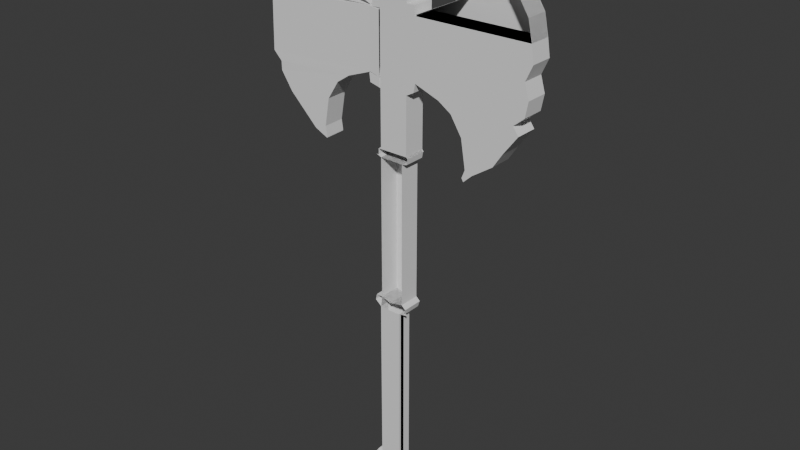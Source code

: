 # Source: axe__.blend  (saved by Blender 4.3.34; exported with 4.5.12 LTS)
import bpy
from mathutils import Matrix  # noqa: F401  (used for matrix-valued properties, if any)

bpy.ops.wm.read_factory_settings(use_empty=True)
scene = bpy.context.scene
scene.name = 'Scene'

# ---- collections
col_collection = bpy.data.collections.new('Collection'); scene.collection.children.link(col_collection)

# ---- world
world_world = bpy.data.worlds.new('World'); scene.world = world_world
world_world.use_nodes = True; world_world.node_tree.nodes.clear()
_N = world_world.node_tree.nodes; _L = world_world.node_tree.links
n0 = _N.new('ShaderNodeOutputWorld'); n0.name = 'World Output'; n0.location = (300, 300)
n1 = _N.new('ShaderNodeBackground'); n1.name = 'Background'; n1.location = (10, 300)
n1.inputs[0].default_value = (0.05088, 0.05088, 0.05088, 1.0)
_L.new(n1.outputs[0], n0.inputs[0])
n0.is_active_output = True
world_world.color = (0.05088, 0.05088, 0.05088)
world_world.sun_shadow_jitter_overblur = 0.0

# ---- meshes
me_cube_001 = bpy.data.meshes.new('Cube.001')
me_cube_001.from_pydata([(-1.0, -1.0, -1.0), (-1.0, -1.0, 1.0), (-1.0, 1.0, -1.0), (-1.0, 1.0, 1.0), (1.0, -1.0, -1.0), (1.0, -1.0, 1.0), (1.0, 1.0, -1.0), (1.0, 1.0, 1.0), (-1.0, -1.0, 1.292), (-1.0, 1.0, 1.292), (1.0, -1.0, 1.292), (1.0, 1.0, 1.292), (1.587, -1.0, 1.0), (1.587, 1.0, 1.0), (1.587, -1.0, 1.292), (1.587, 1.0, 1.292), (-1.587, -1.0, 1.0), (-1.587, 1.0, 1.0), (-1.587, -1.0, 1.292), (-1.587, 1.0, 1.292), (-1.0, -1.0, 1.863), (-1.0, 1.0, 1.863), (1.0, -1.0, 1.863), (1.0, 1.0, 1.863), (-1.0, -1.0, 2.161), (-1.0, 1.0, 2.161), (1.0, -1.0, 2.161), (1.0, 1.0, 2.161), (1.204, -1.0, 1.958), (1.204, 1.0, 1.958), (1.229, -1.0, 2.197), (1.229, 1.0, 2.197), (-1.331, -1.0, 1.994), (-1.331, 1.0, 1.994), (-1.28, -1.0, 2.209), (-1.28, 1.0, 2.209), (9.356, -1.0, -1.0), (9.547, -1.0, 1.0), (9.356, 1.0, -1.0), (9.547, 1.0, 1.0), (1.688, -1.0, 1.0), (1.688, 1.0, 1.0), (1.688, 1.0, -0.8928), (1.688, -1.0, -0.8928), (5.207, -1.0, -3.227), (5.207, 1.0, -3.227), (5.334, 1.0, -3.334), (5.334, -1.0, -3.334), (5.427, -1.0, -2.967), (5.427, 1.0, -2.967), (5.929, 1.0, -3.074), (5.929, -1.0, -3.074), (5.103, -1.0, -2.06), (8.008, -1.0, -2.167), (8.008, 1.0, -2.167), (5.103, 1.0, -2.06), (5.334, -1.0, -3.334), (5.334, 1.0, -3.334), (5.207, 1.0, -3.227), (5.207, -1.0, -3.227), (5.334, -1.0, -3.334), (5.334, 1.0, -3.334), (5.207, 1.0, -3.227), (5.207, -1.0, -3.227), (4.309, -1.0, -1.466), (4.309, 1.0, -1.466), (9.012, 1.0, -1.544), (9.012, -1.0, -1.544), (8.621, 1.0, -1.287), (8.621, -1.0, -1.287), (3.381, -1.0, -1.18), (3.381, 1.0, -1.18), (9.547, -1.0, 1.0), (9.547, 1.0, 1.0), (1.688, -1.0, 1.0), (5.711, -1.0, 3.513), (5.711, 1.0, 3.513), (5.522, -1.0, 1.0), (5.522, -1.0, 3.513), (8.405, -1.0, 2.256), (8.405, 1.0, 2.256), (5.258, -1.0, 2.256), (9.263, -1.0, 1.628), (9.263, 1.0, 1.628), (1.688, -1.0, 1.04), (4.439, -1.0, 1.628), (-9.731, 0.6106, -1.0), (-9.625, 0.6106, 0.8412), (-9.677, -1.388, -1.0), (-9.571, -1.388, 0.8412), (-1.812, 0.9429, 1.0), (-1.759, -1.056, 1.0), (-1.759, -1.056, -0.8928), (-1.812, 0.9429, -0.8928), (-5.452, 0.7904, -3.312), (-5.398, -1.208, -3.312), (-5.403, -1.214, -3.334), (-5.457, 0.7849, -3.334), (-5.55, 0.7808, -2.967), (-5.496, -1.218, -2.967), (-6.333, -1.24, -3.117), (-6.387, 0.7591, -3.117), (-5.226, 0.7949, -2.06), (-8.342, 0.669, -2.167), (-8.289, -1.33, -2.167), (-5.172, -1.204, -2.06), (-5.457, 0.7849, -3.334), (-5.403, -1.214, -3.334), (-5.398, -1.208, -3.312), (-5.452, 0.7904, -3.312), (-5.457, 0.7849, -3.334), (-5.403, -1.214, -3.334), (-5.398, -1.208, -3.312), (-5.452, 0.7904, -3.312), (-4.432, 0.8293, -1.466), (-4.379, -1.17, -1.466), (-9.096, -1.36, -1.574), (-9.15, 0.6393, -1.574), (-9.091, -1.374, -1.287), (-9.145, 0.6249, -1.287), (-3.504, 0.8695, -1.18), (-3.451, -1.129, -1.18), (-9.625, 0.6106, 0.8412), (-9.571, -1.388, 0.8412), (-1.812, 0.9429, 1.0), (-5.833, 0.7685, 3.513), (-5.78, -1.23, 3.513), (-5.644, 0.7767, 1.0), (-5.644, 0.7767, 3.513), (-8.526, 0.6518, 2.256), (-8.472, -1.347, 2.256), (-5.38, 0.7882, 2.256), (-9.001, 0.6312, 1.628), (-8.947, -1.368, 1.628), (-1.812, 0.9429, 1.04), (-4.562, 0.8237, 1.628), (-1.108, 0.9429, 0.9547), (-1.054, -1.056, 0.9547), (-1.054, -1.056, -0.9751), (-1.108, 0.9429, -0.9751), (-1.108, 0.9429, 0.9547), (-1.108, 0.9429, 0.9573), (-5.644, -1.09, 1.0), (-9.625, -1.256, 0.8412), (-5.833, -1.098, 3.513), (-5.644, -1.09, 3.513), (-9.001, -1.235, 1.628), (-1.812, -0.9235, 1.0), (-5.38, -1.078, 2.256), (-8.526, -1.215, 2.256), (-4.562, -1.043, 1.628), (-1.812, -0.9235, 1.04), (9.012, -1.0, -1.544), (9.012, 1.0, -1.544), (-1.0, -1.0, -0.0198), (-1.0, 1.0, -0.0198), (1.0, 1.0, -0.0198), (1.0, -1.0, -0.0198), (9.25, 1.0, -0.0198), (9.25, -1.0, -0.0198), (1.688, -1.0, 0.03485), (1.688, 1.0, 0.03485), (-1.0, -1.0, 0.4659), (1.688, -1.0, 0.4945), (-1.0, 1.0, 0.4659), (1.0, 1.0, 0.4659), (1.0, -1.0, 0.4659), (9.725, 1.0, 0.4659), (9.725, -1.0, 0.4659), (1.688, 1.0, 0.4945), (-1.0, 1.0, -0.5077), (1.0, 1.0, -0.5077), (1.0, -1.0, -0.5077), (9.557, 1.0, -0.5077), (9.557, -1.0, -0.5077), (1.688, 1.0, -0.4269), (-1.0, -1.0, -0.5077), (1.688, -1.0, -0.4269), (5.364, -1.0, 2.761), (7.131, -1.0, 2.702), (7.131, 1.0, 2.702), (5.424, -1.0, 3.047), (7.028, -1.0, 3.047), (7.028, 1.0, 3.047), (7.687, -1.0, 2.743), (7.687, 1.0, 2.743), (5.305, -1.0, 2.482), (5.266, -1.0, -2.515), (5.266, 1.0, -2.515), (7.368, -1.0, -2.622), (7.368, 1.0, -2.622), (-7.232, 0.6209, 1.235), (-7.179, -1.378, 1.235), (-1.812, 0.9429, 1.02), (-1.108, 0.9429, 0.956), (-7.232, -1.245, 1.235), (-1.812, -0.9235, 1.02), (-1.812, 0.9429, 1.0), (-1.0, -1.0, -1.309), (-1.0, 1.0, -1.309), (1.0, -1.0, -1.309), (1.0, 1.0, -1.309), (-1.054, -1.056, -1.284), (-1.108, 0.9429, -1.284), (-1.77, -1.015, -0.9486), (-1.77, 0.9849, -0.9486), (-1.825, -1.071, -0.9237), (-1.878, 0.9278, -0.9237), (-1.697, -1.015, -1.223), (-1.697, 0.9849, -1.223), (-1.751, -1.071, -1.198), (-1.805, 0.9278, -1.198), (1.66, -1.0, -0.8971), (1.66, 1.0, -0.8971), (1.55, -1.0, -1.171), (1.55, 1.0, -1.171), (-1.0, -1.0, -3.161), (-1.0, 1.0, -3.161), (1.0, -1.0, -3.161), (1.0, 1.0, -3.161), (-1.0, -1.0, -3.418), (0.6698, -1.0, -3.435), (-1.367, -1.0, -3.161), (-1.367, -1.0, -3.349), (1.11, -1.0, -3.212), (1.11, 1.0, -3.212), (1.037, -1.0, -3.401), (-1.0, -1.0, -3.418), (0.6698, -1.0, -3.435), (-1.0, -1.0, -8.1), (0.6698, -1.0, -8.117), (-0.3169, -1.0, -3.425), (-0.3169, -1.0, -3.425), (-0.3169, -1.0, -8.21), (-1.0, -1.0, -8.1), (0.6698, -1.0, -8.117), (-0.3169, -1.0, -8.21), (-1.11, -1.0, -8.46), (0.4497, -1.0, -8.478), (1.0, 0.9227, -3.161), (-1.11, -1.0, -8.46), (0.4497, -1.0, -8.478), (0.9633, -1.0, -8.237), (0.9633, -1.0, -8.237), (4.439, 0.9723, 1.628), (0.8166, -1.0, -8.443), (-1.0, -1.0, -8.1), (-1.0, -1.0, -8.1), (-1.11, -1.0, -8.46), (-1.11, -1.0, -8.46), (-1.0, -1.0, -8.1), (-1.0, -1.0, -8.1), (-1.11, -1.0, -8.46), (-1.11, -1.0, -8.46), (-1.477, -1.0, -8.1), (-1.477, -1.0, -8.1), (-1.55, -1.0, -8.289), (-1.55, -1.0, -8.289), (-1.11, -1.0, -14.27), (0.4497, -1.0, -14.29), (-1.0, 0.9227, -3.161), (-1.11, -1.0, -14.27), (0.4497, -1.0, -14.29), (-1.11, -1.0, -14.27), (-1.11, -1.0, -14.27), (-1.11, -1.0, -14.27), (-1.11, -1.0, -14.27), (-1.0, -1.0, -3.161), (1.0, -1.0, -3.161), (-0.3169, -1.0, -3.425), (0.6698, -1.0, -3.435), (-1.0, -1.0, -3.418), (-1.192, -1.0, -3.161), (-1.192, -1.0, -3.349), (1.037, -1.0, -3.401), (1.11, -1.0, -3.212), (-0.3169, -1.0, -3.425), (0.6698, -1.0, -3.435), (-0.3169, -1.0, -8.21), (0.6698, -1.0, -8.117), (-1.0, -1.0, -3.418), (-1.0, -1.0, -8.1), (-0.3169, -1.0, -8.21), (0.6698, -1.0, -8.117), (-1.0, -1.0, -8.1), (8.405, 0.9723, 2.256), (0.9633, -1.0, -8.237), (-1.0, -1.0, -8.1), (-1.11, -1.0, -8.46), (-1.477, -1.0, -8.1), (-1.55, -1.0, -8.289), (0.499, 0.9227, -14.39), (-1.117, 0.9227, -14.42), (0.6983, 0.9227, -14.23), (0.6983, -1.0, -14.23), (0.7424, 0.9227, -14.45), (0.7424, -1.0, -14.45), (0.7424, 0.9227, -14.45), (-0.3169, 0.9227, -3.425), (0.6698, 0.9227, -3.435), (-1.0, 0.9227, -3.418), (-1.192, 0.9227, -3.161), (-1.192, 0.9227, -3.349), (1.037, 0.9227, -3.401), (1.11, 0.9227, -3.212), (-0.3169, 0.9227, -3.425), (0.6698, 0.9227, -3.435), (-0.3169, 0.9227, -8.21), (0.6698, 0.9227, -8.117), (-1.0, 0.9227, -3.418), (-1.0, 0.9227, -8.1), (-0.3169, 0.9227, -8.21), (0.6698, 0.9227, -8.117), (-1.0, 0.9227, -8.1), (-0.3169, 0.9227, -8.502), (0.8166, 0.9227, -8.443), (0.9633, 0.9227, -8.237), (-1.0, 0.9227, -8.1), (-1.11, 0.9227, -8.46), (-1.477, 0.9227, -8.1), (-1.55, 0.9227, -8.289), (-0.3169, 0.9227, -14.32), (0.7424, -1.0, -14.45), (0.7424, -1.0, -14.45), (0.7424, -1.0, -14.45), (0.4745, -1.0, -14.1), (0.4745, -1.0, -14.1), (0.6983, -1.0, -14.23), (0.6983, -1.0, -14.23), (-0.3292, -1.0, -14.64), (0.5394, -1.0, -14.47), (-1.122, -1.0, -14.54), (0.5394, 0.9227, -14.47), (-0.3292, -1.0, -14.64), (0.5394, -1.0, -14.47), (-1.122, -1.0, -14.54), (-0.3292, 0.9227, -14.64), (-1.122, 0.9227, -14.54), (-0.3292, 0.9227, -14.64), (0.5394, 0.9227, -14.47), (-1.122, 0.9227, -14.54), (-0.3236, 0.9227, -14.49), (-1.117, -1.0, -14.42), (-0.3236, -1.0, -14.49), (0.499, -1.0, -14.39), (-1.469, -1.0, -14.08), (-1.469, -1.0, -14.08), (-1.469, -1.0, -14.08), (-1.469, -1.0, -14.08), (-1.469, -1.0, -14.08), (-1.469, -1.0, -14.08), (-1.469, -1.0, -14.08), (-1.756, 0.9227, -14.29), (-1.469, 0.9227, -14.08), (-1.583, -1.0, -14.51), (-1.583, -1.0, -14.51), (-1.583, -1.0, -14.51), (-1.583, -1.0, -14.51), (-1.583, -1.0, -14.51), (-1.583, -1.0, -14.51), (-1.583, -1.0, -14.51), (-1.583, -1.0, -14.51), (-1.583, -1.0, -14.51), (-1.583, 0.9227, -14.51), (-1.583, -1.0, -14.51), (-1.583, -1.0, -14.51), (-1.583, -1.0, -14.51), (-1.583, 0.9227, -14.51), (-1.583, 0.9227, -14.51), (-1.583, 0.9227, -14.51), (-1.583, 0.9227, -14.51), (-1.583, 0.9227, -14.51), (-1.756, -1.0, -14.29), (-1.756, -1.0, -14.29), (-1.756, -1.0, -14.29), (-1.756, -1.0, -14.29), (-1.756, -1.0, -14.29), (-1.756, -1.0, -14.29), (-1.756, -1.0, -14.29), (7.687, 0.9723, 2.743), (5.424, 0.9723, 3.047), (1.688, 0.9723, 1.0), (9.263, 0.9723, 1.628), (-0.3236, -1.0, -14.49), (5.711, 0.9723, 3.513), (-0.1411, 0.9227, -8.496), (0.4497, 0.3319, -8.478), (0.8165, 0.9227, -8.443), (0.6698, 0.9227, -8.117), (0.4497, 0.3319, -14.29), (0.3978, 0.3319, -14.69), (1.005, 0.9227, -14.41), (0.3978, -0.4092, -14.69), (0.7788, -1.0, -14.28), (-1.11, -1.0, -8.46), (-1.11, -0.06528, -8.46), (-1.0, -1.0, -8.1), (-1.11, -0.06528, -14.27), (-1.11, -1.0, -14.27), (-1.469, -1.0, -14.08), (-1.11, -0.01205, -8.46), (-0.3169, 0.9227, -8.502), (-1.0, 0.9227, -8.1), (-0.3169, 0.9227, -14.32), (-1.11, -0.01205, -14.27), (-1.469, 0.9227, -14.08), (-1.117, 0.9227, -14.42), (0.4497, 0.3313, -8.478), (5.522, 0.9723, 3.513), (9.547, 0.9723, 1.0), (0.4497, -0.4092, -8.478), (0.4497, -1.0, -8.478), (0.8165, -1.0, -8.443), (5.522, 0.9723, 1.0), (0.4497, 0.3313, -14.29), (0.3978, -0.4092, -14.69), (0.4497, -1.0, -14.29), (0.4497, -0.4092, -14.29), (0.7788, -1.0, -14.28), (0.8166, -1.0, -8.443), (0.8166, -1.0, -8.443), (0.8166, -1.0, -8.443), (0.8166, -1.0, -8.443), (0.8166, -1.0, -8.443), (0.2964, -1.0, -8.482), (-0.1374, -1.0, -8.487), (-0.4964, -1.0, -8.483), (-0.9301, -1.0, -8.47), (-0.9301, -1.0, -14.28), (-0.4964, -1.0, -14.3), (-0.5197, -1.0, -14.39), (-0.1374, -1.0, -14.3), (0.2964, -1.0, -14.3), (-0.1169, -1.0, -14.39), (0.7716, -0.7831, -8.449), (1.072, -1.002, -8.419), (0.4497, -0.7624, -8.478), (0.4497, -0.7831, -8.478), (0.9364, -0.7831, -8.434), (0.7504, -0.7599, -8.449), (0.4497, -0.7831, -14.29), (0.4497, -0.7632, -14.29), (0.434, -0.8204, -14.41), (5.258, 0.9723, 2.256), (1.688, 0.9723, 1.04), (5.305, 0.9723, 2.482), (5.364, 0.9723, 2.761), (7.028, 0.9723, 3.047), (7.131, 0.9723, 2.702), (-5.7, 0.7604, 1.003), (-9.68, 0.5943, 0.8444), (-5.889, 0.7522, 3.516), (-5.7, 0.7604, 3.516), (-7.288, 0.6046, 1.238), (-1.868, 0.9266, 1.003), (-5.436, 0.7719, 2.26), (-8.581, 0.6355, 2.26), (-4.617, 0.8073, 1.631), (-9.056, 0.6149, 1.631), (-1.868, 0.9266, 1.023), (-5.159, 0.7839, 1.317), (-1.868, 0.9266, 1.043), (-9.625, 0.6106, 0.8412), (-5.644, 0.7767, 1.0), (-9.625, 0.6106, 0.8412), (-1.812, 0.9429, 1.0), (-5.7, 0.7604, 1.003), (-9.68, 0.5943, 0.8444), (-7.288, 0.6046, 1.238), (-1.868, 0.9266, 1.003), (-1.868, 0.9266, 1.023), (-5.159, 0.7839, 1.317)], [(272, 222), (332, 291), (391, 393), (392, 390), (389, 414)], [(162, 1, 3, 164), (164, 3, 7, 165), (41, 40, 37, 39), (166, 5, 1, 162), (2, 6, 201, 199), (5, 7, 13, 12), (8, 10, 22, 20), (9, 3, 17, 19), (1, 5, 10, 8), (7, 3, 9, 11), (12, 13, 15, 14), (10, 5, 12, 14), (7, 11, 15, 13), (11, 10, 14, 15), (17, 16, 18, 19), (3, 1, 16, 17), (1, 8, 18, 16), (8, 9, 19, 18), (20, 22, 26, 24), (11, 9, 21, 23), (10, 11, 23, 22), (9, 8, 20, 21), (27, 25, 24, 26), (23, 21, 25, 27), (26, 22, 28, 30), (20, 24, 34, 32), (28, 29, 31, 30), (27, 26, 30, 31), (23, 27, 31, 29), (22, 23, 29, 28), (33, 32, 34, 35), (21, 20, 32, 33), (25, 21, 33, 35), (24, 25, 35, 34), (167, 39, 37, 168), (169, 41, 39, 167), (177, 43, 36, 174), (45, 46, 57, 58), (4, 6, 42, 43), (172, 4, 43, 177), (165, 7, 41, 169), (7, 5, 40, 41), (189, 187, 48, 51), (65, 153, 54, 55), (64, 65, 55, 52), (153, 152, 53, 54), (152, 64, 52, 53), (49, 50, 46, 45), (48, 49, 45, 44), (50, 51, 47, 46), (51, 48, 44, 47), (44, 45, 58, 59), (46, 47, 56, 57), (47, 44, 59, 56), (56, 59, 63, 60), (63, 62, 61, 60), (57, 56, 60, 61), (59, 58, 62, 63), (58, 57, 61, 62), (190, 189, 51, 50), (187, 188, 49, 48), (188, 190, 50, 49), (69, 70, 64, 67), (68, 69, 67, 66), (70, 71, 65, 64), (71, 68, 66, 65), (42, 38, 68, 71), (43, 42, 71, 70), (38, 36, 69, 68), (36, 43, 70, 69), (37, 40, 74, 77, 72), (39, 37, 72, 73), (183, 182, 75, 76), (72, 77, 413, 409), (179, 184, 379, 448), (83, 82, 79, 80), (82, 72, 409, 382), (73, 72, 82, 83), (78, 75, 384, 408), (91, 90, 87, 89), (88, 89, 87, 86), (92, 91, 89, 88), (90, 93, 86, 87), (95, 96, 107, 108), (103, 102, 98, 101), (115, 116, 104, 105), (114, 115, 105, 102), (116, 117, 103, 104), (117, 114, 102, 103), (99, 100, 96, 95), (98, 99, 95, 94), (100, 101, 97, 96), (101, 98, 94, 97), (94, 95, 108, 109), (96, 97, 106, 107), (97, 94, 109, 106), (106, 109, 113, 110), (113, 112, 111, 110), (107, 106, 110, 111), (109, 108, 112, 113), (108, 107, 111, 112), (104, 103, 101, 100), (102, 105, 99, 98), (105, 104, 100, 99), (119, 120, 114, 117), (118, 119, 117, 116), (120, 121, 115, 114), (121, 118, 116, 115), (92, 88, 118, 121), (93, 92, 121, 120), (88, 86, 119, 118), (86, 93, 120, 119), (454, 459, 470, 469), (89, 87, 122, 123), (130, 129, 125, 126), (135, 131, 148, 150), (128, 125, 144, 145), (133, 132, 129, 130), (129, 132, 146, 149), (192, 191, 132, 133), (127, 124, 147, 142), (124, 90, 136, 140), (90, 91, 137, 136), (193, 124, 140, 194), (93, 90, 136, 139), (91, 92, 138, 137), (92, 93, 139, 138), (149, 146, 458, 456), (145, 144, 451, 452), (151, 150, 457, 461), (148, 145, 452, 455), (134, 135, 150, 151), (131, 128, 145, 148), (191, 122, 143, 195), (125, 129, 149, 144), (193, 134, 151, 196), (122, 127, 142, 143), (171, 156, 161, 175), (166, 157, 160, 163), (163, 160, 159, 168), (175, 161, 158, 173), (173, 158, 159, 174), (172, 157, 154, 176), (170, 155, 156, 171), (176, 154, 155, 170), (40, 163, 168, 37), (5, 166, 163, 40), (156, 165, 169, 161), (161, 169, 167, 158), (158, 167, 168, 159), (157, 166, 162, 154), (155, 164, 165, 156), (154, 162, 164, 155), (0, 176, 170, 2), (2, 170, 171, 6), (4, 172, 176, 0), (38, 173, 174, 36), (42, 175, 173, 38), (6, 171, 175, 42), (157, 172, 177, 160), (160, 177, 174, 159), (182, 179, 448, 447), (185, 184, 179, 180), (85, 81, 443, 244), (180, 179, 182, 183), (80, 79, 184, 185), (84, 85, 244, 444), (55, 54, 190, 188), (52, 55, 188, 187), (54, 53, 189, 190), (53, 52, 187, 189), (124, 193, 196, 147), (132, 191, 195, 146), (196, 151, 461, 459), (143, 142, 449, 450), (134, 193, 194, 141), (123, 122, 191, 192), (200, 198, 216, 218), (0, 2, 205, 204), (201, 6, 213, 215), (198, 0, 204, 208), (4, 0, 198, 200), (204, 205, 209, 208), (206, 207, 211, 210), (202, 138, 206, 210), (2, 199, 209, 205), (203, 202, 210, 211), (138, 139, 207, 206), (199, 198, 208, 209), (139, 203, 211, 207), (213, 212, 214, 215), (6, 4, 212, 213), (4, 200, 214, 212), (200, 201, 215, 214), (217, 219, 218, 216), (199, 201, 219, 217), (201, 200, 218, 219), (198, 199, 217, 216), (395, 397, 404, 400), (243, 235, 283, 286), (227, 229, 281, 280), (219, 218, 224, 225), (231, 220, 227, 232), (429, 426, 425, 431), (221, 231, 232, 228), (233, 229, 234, 236), (230, 233, 236, 235), (233, 230, 279, 278), (231, 221, 270, 269), (249, 240, 261, 264), (296, 324, 297, 295), (423, 286, 316, 315), (259, 238, 411, 416), (230, 235, 243, 242), (248, 252, 265, 263), (237, 234, 247, 248), (234, 229, 246, 247), (237, 248, 263, 258), (248, 247, 251, 252), (247, 246, 250, 251), (253, 252, 256, 257), (252, 251, 287, 288), (251, 250, 254, 255), (238, 241, 245, 421, 420), (228, 232, 276, 277), (322, 323, 324, 296), (236, 234, 284, 282), (253, 249, 264, 266), (251, 255, 289, 287), (430, 429, 431, 433, 383), (241, 238, 259, 262), (252, 253, 266, 265), (438, 437, 410, 412, 435), (237, 258, 398, 394), (278, 279, 308, 307), (277, 276, 305, 306), (294, 327, 324, 323), (275, 268, 239, 304), (234, 237, 394, 396, 284), (328, 294, 323, 322), (270, 274, 303, 299), (274, 275, 304, 303), (419, 243, 286, 423), (273, 271, 300, 302), (282, 284, 313, 311), (287, 289, 319, 317), (267, 272, 301, 260), (327, 293, 297, 324), (230, 228, 277, 279), (220, 231, 269, 271), (232, 227, 280, 276), (223, 220, 271, 273), (255, 256, 290, 289), (229, 233, 278, 281), (332, 339, 295, 297), (226, 224, 275, 274), (256, 252, 288, 290), (221, 226, 274, 270), (399, 398, 258, 345, 351), (218, 216, 267, 268), (235, 236, 282, 283), (259, 416, 418, 393, 326), (224, 218, 268, 275), (239, 260, 300, 298, 299), (300, 260, 301, 302), (239, 299, 303, 304), (305, 309, 310, 307), (306, 305, 307, 308), (312, 388, 387, 315, 316), (312, 311, 314, 385, 388), (318, 317, 319, 320), (341, 292, 337, 336), (311, 313, 402, 401, 314), (280, 281, 310, 309), (407, 439, 434, 423, 315, 387, 386), (279, 277, 306, 308), (268, 267, 260, 239), (271, 269, 298, 300), (342, 343, 329, 331), (269, 270, 299, 298), (286, 283, 312, 316), (276, 280, 309, 305), (288, 287, 317, 318), (281, 278, 307, 310), (344, 262, 325, 328), (289, 290, 320, 319), (343, 344, 330, 329), (272, 273, 302, 301), (290, 288, 318, 320), (283, 282, 311, 312), (331, 329, 333, 335), (329, 330, 334, 333), (335, 333, 338, 340), (333, 334, 339, 338), (262, 259, 326, 325), (264, 261, 346, 348), (336, 337, 340, 338), (332, 336, 338, 339), (337, 292, 352, 368), (314, 401, 403, 321), (334, 330, 322, 296), (261, 342, 376, 346), (258, 263, 347, 345), (342, 331, 358, 376), (339, 334, 296, 295), (383, 433, 432, 262, 344, 343), (330, 344, 328, 322), (340, 337, 368, 369), (331, 335, 362, 358), (266, 264, 348, 350), (405, 404, 397, 399, 351, 353), (292, 406, 405, 353, 352), (263, 265, 349, 347), (335, 340, 369, 362), (265, 266, 350, 349), (326, 393, 327, 294), (325, 326, 294, 328), (372, 376, 358, 356), (352, 373, 364, 368), (374, 375, 360, 359), (378, 372, 356, 355), (373, 374, 359, 364), (375, 377, 361, 360), (377, 378, 355, 361), (355, 356, 357, 354), (354, 357, 367, 363), (359, 360, 365, 364), (356, 358, 362, 357), (361, 355, 354, 366), (360, 361, 366, 365), (369, 368, 370, 367), (367, 370, 371, 363), (364, 365, 370, 368), (357, 362, 369, 367), (366, 354, 363, 371), (365, 366, 371, 370), (349, 350, 378, 377), (347, 349, 377, 375), (351, 345, 374, 373), (350, 348, 372, 378), (345, 347, 375, 374), (353, 351, 373, 352), (348, 346, 376, 372), (261, 428, 430, 383, 343, 342), (424, 241, 262, 432), (240, 427, 428, 261), (442, 441, 414, 415), (447, 380, 408, 384), (394, 395, 396), (397, 398, 399), (400, 401, 402), (403, 404, 405, 406), (397, 395, 394, 398), (403, 401, 400, 404), (284, 396, 395, 400, 402, 313), (417, 410, 437, 440), (410, 411, 412), (440, 442, 415, 392, 393, 418, 417), (416, 417, 418), (416, 411, 410, 417), (407, 436, 439), (407, 414, 441, 436), (419, 420, 421), (428, 429, 430), (431, 432, 433), (440, 441, 442), (422, 420, 419, 423), (428, 427, 426, 429), (424, 432, 431, 425), (423, 434, 435, 422), (437, 438, 439, 436), (440, 437, 436, 441), (434, 439, 438, 435), (238, 420, 422, 435, 412, 411), (382, 244, 443, 285), (413, 381, 444, 244), (409, 413, 244, 382), (379, 445, 446, 448), (448, 446, 380, 447), (285, 443, 445, 379), (79, 82, 382, 285), (77, 74, 381, 413), (81, 186, 445, 443), (178, 181, 380, 446), (181, 78, 408, 380), (75, 182, 447, 384), (74, 84, 444, 381), (184, 79, 285, 379), (186, 178, 446, 445), (456, 455, 452, 451), (458, 457, 455, 456), (460, 459, 461, 457), (453, 460, 457, 458), (127, 122, 464, 463), (453, 450, 467, 468), (144, 149, 456, 451), (195, 143, 450, 453), (147, 196, 459, 454), (150, 148, 455, 457), (146, 195, 453, 458), (142, 147, 454, 449), (462, 197, 465, 463, 464), (467, 466, 471, 468), (466, 469, 470, 471), (460, 453, 468, 471), (449, 454, 469, 466), (90, 124, 465, 197), (459, 460, 471, 470), (450, 449, 466, 467), (124, 127, 463, 465), (122, 87, 462, 464), (87, 90, 197, 462)])
_uv = me_cube_001.uv_layers.new(name='UVMap')
_uv.uv.foreach_set('vector', [0.5582, 0.0, 0.625, 0.0, 0.625, 0.25, 0.5582, 0.25, 0.5582, 0.25, 0.625, 0.25, 0.625, 0.5, 0.5582, 0.5, 0.625, 0.5, 0.625, 0.75, 0.625, 0.75, 0.625, 0.5, 0.5582, 0.75, 0.625, 0.75, 0.625, 1.0, 0.5582, 1.0, 0.375, 0.25, 0.375, 0.5, 0.375, 0.5, 0.375, 0.25, 0.625, 0.75, 0.625, 0.5, 0.625, 0.5, 0.625, 0.75, 0.625, 1.0, 0.625, 0.75, 0.625, 0.75, 0.625, 1.0, 0.625, 0.25, 0.625, 0.25, 0.625, 0.25, 0.625, 0.25, 0.625, 1.0, 0.625, 0.75, 0.625, 0.75, 0.625, 1.0, 0.625, 0.5, 0.625, 0.25, 0.625, 0.25, 0.625, 0.5, 0.625, 0.75, 0.625, 0.5, 0.625, 0.5, 0.625, 0.75, 0.625, 0.75, 0.625, 0.75, 0.625, 0.75, 0.625, 0.75, 0.625, 0.5, 0.625, 0.5, 0.625, 0.5, 0.625, 0.5, 0.625, 0.5, 0.625, 0.75, 0.625, 0.75, 0.625, 0.5, 0.625, 0.25, 0.625, 0.0, 0.625, 0.0, 0.625, 0.25, 0.625, 0.25, 0.625, 0.0, 0.625, 0.0, 0.625, 0.25, 0.625, 1.0, 0.625, 1.0, 0.625, 1.0, 0.625, 1.0, 0.875, 0.75, 0.875, 0.5, 0.875, 0.5, 0.875, 0.75, 0.625, 1.0, 0.625, 0.75, 0.625, 0.75, 0.625, 1.0, 0.625, 0.5, 0.625, 0.25, 0.625, 0.25, 0.625, 0.5, 0.625, 0.75, 0.625, 0.5, 0.625, 0.5, 0.625, 0.75, 0.875, 0.5, 0.875, 0.75, 0.875, 0.75, 0.875, 0.5, 0.625, 0.5, 0.875, 0.5, 0.875, 0.75, 0.625, 0.75, 0.625, 0.5, 0.625, 0.25, 0.625, 0.25, 0.625, 0.5, 0.625, 0.75, 0.625, 0.75, 0.625, 0.75, 0.625, 0.75, 0.625, 1.0, 0.625, 1.0, 0.625, 1.0, 0.625, 1.0, 0.625, 0.75, 0.625, 0.5, 0.625, 0.5, 0.625, 0.75, 0.625, 0.5, 0.625, 0.75, 0.625, 0.75, 0.625, 0.5, 0.625, 0.5, 0.625, 0.5, 0.625, 0.5, 0.625, 0.5, 0.625, 0.75, 0.625, 0.5, 0.625, 0.5, 0.625, 0.75, 0.875, 0.5, 0.875, 0.75, 0.875, 0.75, 0.875, 0.5, 0.875, 0.5, 0.875, 0.75, 0.875, 0.75, 0.875, 0.5, 0.625, 0.25, 0.625, 0.25, 0.625, 0.25, 0.625, 0.25, 0.875, 0.75, 0.875, 0.5, 0.875, 0.5, 0.875, 0.75, 0.5582, 0.5, 0.625, 0.5, 0.625, 0.75, 0.5582, 0.75, 0.5582, 0.5, 0.625, 0.5, 0.625, 0.5, 0.5582, 0.5, 0.4365, 0.75, 0.375, 0.75, 0.375, 0.75, 0.4365, 0.75, 0.375, 0.5, 0.375, 0.5, 0.375, 0.5, 0.375, 0.5, 0.375, 0.75, 0.375, 0.5, 0.375, 0.5, 0.375, 0.75, 0.4365, 0.75, 0.375, 0.75, 0.375, 0.75, 0.4365, 0.75, 0.5582, 0.5, 0.625, 0.5, 0.625, 0.5, 0.5582, 0.5, 0.625, 0.5, 0.625, 0.75, 0.625, 0.75, 0.625, 0.5, 0.375, 0.75, 0.375, 0.75, 0.375, 0.75, 0.375, 0.75, 0.375, 0.5, 0.375, 0.5, 0.375, 0.5, 0.375, 0.5, 0.375, 0.75, 0.375, 0.5, 0.375, 0.5, 0.375, 0.75, 0.375, 0.5, 0.375, 0.75, 0.375, 0.75, 0.375, 0.5, 0.375, 0.75, 0.375, 0.75, 0.375, 0.75, 0.375, 0.75, 0.375, 0.5, 0.375, 0.5, 0.375, 0.5, 0.375, 0.5, 0.375, 0.75, 0.375, 0.5, 0.375, 0.5, 0.375, 0.75, 0.375, 0.5, 0.375, 0.75, 0.375, 0.75, 0.375, 0.5, 0.375, 0.75, 0.375, 0.75, 0.375, 0.75, 0.375, 0.75, 0.375, 0.75, 0.375, 0.5, 0.375, 0.5, 0.375, 0.75, 0.375, 0.5, 0.375, 0.75, 0.375, 0.75, 0.375, 0.5, 0.375, 0.75, 0.375, 0.75, 0.375, 0.75, 0.375, 0.75, 0.375, 0.75, 0.375, 0.75, 0.375, 0.75, 0.375, 0.75, 0.375, 0.75, 0.375, 0.5, 0.375, 0.5, 0.375, 0.75, 0.375, 0.5, 0.375, 0.75, 0.375, 0.75, 0.375, 0.5, 0.375, 0.75, 0.375, 0.5, 0.375, 0.5, 0.375, 0.75, 0.375, 0.5, 0.375, 0.5, 0.375, 0.5, 0.375, 0.5, 0.375, 0.5, 0.375, 0.75, 0.375, 0.75, 0.375, 0.5, 0.375, 0.75, 0.375, 0.5, 0.375, 0.5, 0.375, 0.75, 0.375, 0.5, 0.375, 0.5, 0.375, 0.5, 0.375, 0.5, 0.375, 0.75, 0.375, 0.75, 0.375, 0.75, 0.375, 0.75, 0.375, 0.5, 0.375, 0.75, 0.375, 0.75, 0.375, 0.5, 0.375, 0.75, 0.375, 0.5, 0.375, 0.5, 0.375, 0.75, 0.375, 0.5, 0.375, 0.5, 0.375, 0.5, 0.375, 0.5, 0.375, 0.5, 0.375, 0.5, 0.375, 0.5, 0.375, 0.5, 0.375, 0.75, 0.375, 0.5, 0.375, 0.5, 0.375, 0.75, 0.375, 0.5, 0.375, 0.75, 0.375, 0.75, 0.375, 0.5, 0.375, 0.75, 0.375, 0.75, 0.375, 0.75, 0.375, 0.75, 0.625, 0.75, 0.625, 0.75, 0.625, 0.75, 0.625, 0.75, 0.625, 0.75, 0.625, 0.5, 0.625, 0.75, 0.625, 0.75, 0.625, 0.5, 0.625, 0.5, 0.625, 0.75, 0.625, 0.75, 0.625, 0.5, 0.625, 0.75, 0.625, 0.75, 0.625, 0.75, 0.625, 0.75, 0.625, 0.75, 0.625, 0.75, 0.625, 0.75, 0.625, 0.75, 0.625, 0.5, 0.625, 0.75, 0.625, 0.75, 0.625, 0.5, 0.625, 0.75, 0.625, 0.75, 0.625, 0.75, 0.625, 0.75, 0.625, 0.5, 0.625, 0.75, 0.625, 0.75, 0.625, 0.5, 0.0, 0.0, 0.0, 0.0, 0.0, 0.0, 0.0, 0.0, 0.625, 0.5, 0.625, 0.75, 0.625, 0.75, 0.625, 0.5, 0.375, 0.5, 0.625, 0.5, 0.625, 0.75, 0.375, 0.75, 0.375, 0.5, 0.625, 0.5, 0.625, 0.5, 0.375, 0.5, 0.625, 0.75, 0.375, 0.75, 0.375, 0.75, 0.625, 0.75, 0.375, 0.5, 0.375, 0.5, 0.375, 0.5, 0.375, 0.5, 0.375, 0.75, 0.375, 0.75, 0.375, 0.75, 0.375, 0.75, 0.375, 0.5, 0.375, 0.5, 0.375, 0.5, 0.375, 0.5, 0.375, 0.75, 0.375, 0.5, 0.375, 0.5, 0.375, 0.75, 0.375, 0.5, 0.375, 0.75, 0.375, 0.75, 0.375, 0.5, 0.375, 0.75, 0.375, 0.75, 0.375, 0.75, 0.375, 0.75, 0.375, 0.5, 0.375, 0.5, 0.375, 0.5, 0.375, 0.5, 0.375, 0.75, 0.375, 0.5, 0.375, 0.5, 0.375, 0.75, 0.375, 0.5, 0.375, 0.75, 0.375, 0.75, 0.375, 0.5, 0.375, 0.75, 0.375, 0.75, 0.375, 0.75, 0.375, 0.75, 0.375, 0.75, 0.375, 0.5, 0.375, 0.5, 0.375, 0.75, 0.375, 0.5, 0.375, 0.75, 0.375, 0.75, 0.375, 0.5, 0.375, 0.75, 0.375, 0.75, 0.375, 0.75, 0.375, 0.75, 0.375, 0.75, 0.375, 0.75, 0.375, 0.75, 0.375, 0.75, 0.375, 0.75, 0.375, 0.5, 0.375, 0.5, 0.375, 0.75, 0.375, 0.5, 0.375, 0.75, 0.375, 0.75, 0.375, 0.5, 0.375, 0.75, 0.375, 0.5, 0.375, 0.5, 0.375, 0.75, 0.375, 0.5, 0.375, 0.5, 0.375, 0.5, 0.375, 0.5, 0.375, 0.5, 0.375, 0.75, 0.375, 0.75, 0.375, 0.5, 0.375, 0.75, 0.375, 0.5, 0.375, 0.5, 0.375, 0.75, 0.375, 0.5, 0.375, 0.5, 0.375, 0.5, 0.375, 0.5, 0.375, 0.75, 0.375, 0.75, 0.375, 0.75, 0.375, 0.75, 0.375, 0.5, 0.375, 0.75, 0.375, 0.75, 0.375, 0.5, 0.375, 0.75, 0.375, 0.5, 0.375, 0.5, 0.375, 0.75, 0.375, 0.5, 0.375, 0.5, 0.375, 0.5, 0.375, 0.5, 0.375, 0.5, 0.375, 0.5, 0.375, 0.5, 0.375, 0.5, 0.375, 0.75, 0.375, 0.5, 0.375, 0.5, 0.375, 0.75, 0.375, 0.5, 0.375, 0.75, 0.375, 0.75, 0.375, 0.5, 0.375, 0.75, 0.375, 0.75, 0.375, 0.75, 0.375, 0.75, 0.625, 0.75, 0.625, 0.75, 0.625, 0.75, 0.625, 0.75, 0.625, 0.5, 0.625, 0.75, 0.625, 0.75, 0.625, 0.5, 0.625, 0.5, 0.625, 0.75, 0.625, 0.75, 0.625, 0.5, 0.0, 0.0, 0.0, 0.0, 0.0, 0.0, 0.0, 0.0, 0.0, 0.0, 0.0, 0.0, 0.0, 0.0, 0.0, 0.0, 0.625, 0.5, 0.625, 0.75, 0.625, 0.75, 0.625, 0.5, 0.625, 0.75, 0.625, 0.75, 0.625, 0.75, 0.625, 0.75, 0.625, 0.5, 0.625, 0.75, 0.625, 0.75, 0.625, 0.5, 0.625, 0.75, 0.625, 0.75, 0.625, 0.75, 0.625, 0.75, 0.625, 0.75, 0.625, 0.75, 0.625, 0.75, 0.625, 0.75, 0.625, 0.75, 0.625, 0.5, 0.625, 0.5, 0.625, 0.75, 0.625, 0.75, 0.625, 0.75, 0.625, 0.75, 0.625, 0.75, 0.375, 0.75, 0.625, 0.75, 0.625, 0.75, 0.375, 0.75, 0.625, 0.5, 0.375, 0.5, 0.375, 0.5, 0.625, 0.5, 0.375, 0.5, 0.375, 0.75, 0.375, 0.75, 0.375, 0.5, 0.625, 0.75, 0.625, 0.75, 0.625, 0.75, 0.625, 0.75, 0.0, 0.0, 0.0, 0.0, 0.0, 0.0, 0.0, 0.0, 0.0, 0.0, 0.0, 0.0, 0.0, 0.0, 0.0, 0.0, 0.0, 0.0, 0.0, 0.0, 0.0, 0.0, 0.0, 0.0, 0.0, 0.0, 0.0, 0.0, 0.0, 0.0, 0.0, 0.0, 0.0, 0.0, 0.0, 0.0, 0.0, 0.0, 0.0, 0.0, 0.625, 0.75, 0.625, 0.75, 0.625, 0.75, 0.625, 0.75, 0.625, 0.75, 0.625, 0.75, 0.625, 0.75, 0.625, 0.75, 0.625, 0.75, 0.625, 0.75, 0.625, 0.75, 0.625, 0.75, 0.625, 0.75, 0.625, 0.75, 0.625, 0.75, 0.625, 0.75, 0.4365, 0.5, 0.4975, 0.5, 0.4975, 0.5, 0.4365, 0.5, 0.5582, 0.75, 0.4975, 0.75, 0.4975, 0.75, 0.5582, 0.75, 0.5582, 0.75, 0.4975, 0.75, 0.4975, 0.75, 0.5582, 0.75, 0.4365, 0.5, 0.4975, 0.5, 0.4975, 0.5, 0.4365, 0.5, 0.4365, 0.5, 0.4975, 0.5, 0.4975, 0.75, 0.4365, 0.75, 0.4365, 0.75, 0.4975, 0.75, 0.4975, 1.0, 0.4365, 1.0, 0.4365, 0.25, 0.4975, 0.25, 0.4975, 0.5, 0.4365, 0.5, 0.4365, 0.0, 0.4975, 0.0, 0.4975, 0.25, 0.4365, 0.25, 0.625, 0.75, 0.5582, 0.75, 0.5582, 0.75, 0.625, 0.75, 0.625, 0.75, 0.5582, 0.75, 0.5582, 0.75, 0.625, 0.75, 0.4975, 0.5, 0.5582, 0.5, 0.5582, 0.5, 0.4975, 0.5, 0.4975, 0.5, 0.5582, 0.5, 0.5582, 0.5, 0.4975, 0.5, 0.4975, 0.5, 0.5582, 0.5, 0.5582, 0.75, 0.4975, 0.75, 0.4975, 0.75, 0.5582, 0.75, 0.5582, 1.0, 0.4975, 1.0, 0.4975, 0.25, 0.5582, 0.25, 0.5582, 0.5, 0.4975, 0.5, 0.4975, 0.0, 0.5582, 0.0, 0.5582, 0.25, 0.4975, 0.25, 0.375, 0.0, 0.4365, 0.0, 0.4365, 0.25, 0.375, 0.25, 0.375, 0.25, 0.4365, 0.25, 0.4365, 0.5, 0.375, 0.5, 0.375, 0.75, 0.4365, 0.75, 0.4365, 1.0, 0.375, 1.0, 0.375, 0.5, 0.4365, 0.5, 0.4365, 0.75, 0.375, 0.75, 0.375, 0.5, 0.4365, 0.5, 0.4365, 0.5, 0.375, 0.5, 0.375, 0.5, 0.4365, 0.5, 0.4365, 0.5, 0.375, 0.5, 0.4975, 0.75, 0.4365, 0.75, 0.4365, 0.75, 0.4975, 0.75, 0.4975, 0.75, 0.4365, 0.75, 0.4365, 0.75, 0.4975, 0.75, 0.625, 0.75, 0.625, 0.75, 0.625, 0.75, 0.625, 0.75, 0.625, 0.5, 0.625, 0.75, 0.625, 0.75, 0.625, 0.5, 0.0, 0.0, 0.0, 0.0, 0.0, 0.0, 0.0, 0.0, 0.625, 0.5, 0.625, 0.75, 0.625, 0.75, 0.625, 0.5, 0.625, 0.5, 0.625, 0.75, 0.625, 0.75, 0.625, 0.5, 0.0, 0.0, 0.0, 0.0, 0.0, 0.0, 0.0, 0.0, 0.375, 0.5, 0.375, 0.5, 0.375, 0.5, 0.375, 0.5, 0.375, 0.75, 0.375, 0.5, 0.375, 0.5, 0.375, 0.75, 0.375, 0.5, 0.375, 0.75, 0.375, 0.75, 0.375, 0.5, 0.375, 0.75, 0.375, 0.75, 0.375, 0.75, 0.375, 0.75, 0.625, 0.75, 0.625, 0.75, 0.625, 0.75, 0.625, 0.75, 0.625, 0.75, 0.625, 0.75, 0.625, 0.75, 0.625, 0.75, 0.625, 0.75, 0.625, 0.75, 0.625, 0.75, 0.625, 0.75, 0.625, 0.75, 0.625, 0.75, 0.625, 0.75, 0.625, 0.75, 0.625, 0.75, 0.625, 0.75, 0.625, 0.75, 0.625, 0.75, 0.625, 0.5, 0.625, 0.75, 0.625, 0.75, 0.625, 0.5, 0.375, 0.75, 0.375, 1.0, 0.375, 1.0, 0.375, 0.75, 0.375, 0.0, 0.375, 0.25, 0.375, 0.25, 0.375, 0.0, 0.375, 0.5, 0.375, 0.5, 0.375, 0.5, 0.375, 0.5, 0.375, 1.0, 0.375, 1.0, 0.375, 1.0, 0.375, 1.0, 0.375, 0.75, 0.375, 1.0, 0.375, 1.0, 0.375, 0.75, 0.375, 0.0, 0.375, 0.25, 0.375, 0.25, 0.375, 0.0, 0.375, 0.5, 0.375, 0.75, 0.375, 0.75, 0.375, 0.5, 0.0, 0.0, 0.0, 0.0, 0.0, 0.0, 0.0, 0.0, 0.375, 0.25, 0.375, 0.25, 0.375, 0.25, 0.375, 0.25, 0.0, 0.0, 0.0, 0.0, 0.0, 0.0, 0.0, 0.0, 0.375, 0.5, 0.375, 0.75, 0.375, 0.75, 0.375, 0.5, 0.125, 0.5, 0.125, 0.75, 0.125, 0.75, 0.125, 0.5, 0.0, 0.0, 0.0, 0.0, 0.0, 0.0, 0.0, 0.0, 0.375, 0.5, 0.375, 0.75, 0.375, 0.75, 0.375, 0.5, 0.375, 0.5, 0.375, 0.75, 0.375, 0.75, 0.375, 0.5, 0.375, 0.75, 0.375, 0.75, 0.375, 0.75, 0.375, 0.75, 0.375, 0.75, 0.375, 0.5, 0.375, 0.5, 0.375, 0.75, 0.125, 0.5, 0.375, 0.5, 0.375, 0.75, 0.125, 0.75, 0.375, 0.25, 0.375, 0.5, 0.375, 0.5, 0.375, 0.25, 0.375, 0.5, 0.375, 0.75, 0.375, 0.75, 0.375, 0.5, 0.125, 0.75, 0.125, 0.5, 0.125, 0.5, 0.125, 0.75, 0.125, 0.75, 0.125, 0.75, 0.125, 0.75, 0.125, 0.75, 0.375, 0.75, 0.375, 0.75, 0.375, 0.75, 0.375, 0.75, 0.0, 0.0, 0.0, 0.0, 0.0, 0.0, 0.0, 0.0, 0.375, 0.5, 0.375, 0.75, 0.375, 0.75, 0.375, 0.5, 0.2273, 0.75, 0.125, 0.75, 0.125, 0.75, 0.2273, 0.75, 0.0, 0.0, 0.0, 0.0, 0.0, 0.0, 0.0, 0.0, 0.375, 0.75, 0.2273, 0.75, 0.2273, 0.75, 0.375, 0.75, 0.2273, 0.75, 0.125, 0.75, 0.125, 0.75, 0.2273, 0.75, 0.375, 0.75, 0.2273, 0.75, 0.2273, 0.75, 0.375, 0.75, 0.2273, 0.75, 0.375, 0.75, 0.375, 0.75, 0.2273, 0.75, 0.2273, 0.75, 0.375, 0.75, 0.375, 0.75, 0.2273, 0.75, 0.0, 0.0, 0.0, 0.0, 0.0, 0.0, 0.0, 0.0, 0.375, 0.75, 0.375, 0.75, 0.375, 0.75, 0.375, 0.75, 0.0, 0.0, 0.0, 0.0, 0.0, 0.0, 0.0, 0.0, 0.375, 0.75, 0.375, 0.75, 0.375, 0.75, 0.375, 0.75, 0.375, 0.75, 0.375, 0.75, 0.375, 0.75, 0.375, 0.75, 0.125, 0.75, 0.125, 0.75, 0.125, 0.75, 0.125, 0.75, 0.125, 0.75, 0.125, 0.75, 0.125, 0.75, 0.125, 0.75, 0.125, 0.75, 0.125, 0.75, 0.125, 0.75, 0.125, 0.75, 0.125, 0.75, 0.125, 0.75, 0.125, 0.75, 0.125, 0.75, 0.125, 0.75, 0.125, 0.75, 0.125, 0.75, 0.125, 0.75, 0.125, 0.75, 0.125, 0.75, 0.125, 0.75, 0.125, 0.75, 0.125, 0.75, 0.125, 0.75, 0.125, 0.75, 0.125, 0.75, 0.125, 0.75, 0.125, 0.75, 0.125, 0.75, 0.125, 0.75, 0.125, 0.75, 0.125, 0.75, 0.125, 0.75, 0.125, 0.75, 0.375, 0.75, 0.375, 0.75, 0.375, 0.75, 0.375, 0.75, 0.375, 0.75, 0.375, 0.75, 0.2273, 0.75, 0.2273, 0.75, 0.375, 0.75, 0.375, 0.75, 0.375, 0.75, 0.375, 0.75, 0.375, 0.75, 0.2273, 0.75, 0.125, 0.75, 0.125, 0.75, 0.2273, 0.75, 0.0, 0.0, 0.0, 0.0, 0.0, 0.0, 0.0, 0.0, 0.125, 0.75, 0.125, 0.75, 0.125, 0.75, 0.125, 0.75, 0.0, 0.0, 0.0, 0.0, 0.0, 0.0, 0.0, 0.0, 0.0, 0.0, 0.375, 0.75, 0.375, 0.75, 0.375, 0.75, 0.375, 0.75, 0.125, 0.75, 0.125, 0.75, 0.125, 0.75, 0.125, 0.75, 0.375, 0.75, 0.375, 0.75, 0.375, 0.75, 0.375, 0.75, 0.375, 0.75, 0.125, 0.75, 0.125, 0.75, 0.125, 0.75, 0.125, 0.75, 0.2273, 0.75, 0.375, 0.75, 0.375, 0.75, 0.2273, 0.75, 0.375, 0.75, 0.2273, 0.75, 0.2273, 0.75, 0.375, 0.75, 0.375, 0.75, 0.375, 0.75, 0.375, 0.75, 0.375, 0.75, 0.375, 0.75, 0.375, 0.75, 0.375, 0.75, 0.375, 0.75, 0.125, 0.75, 0.125, 0.75, 0.125, 0.75, 0.125, 0.75, 0.125, 0.75, 0.0, 0.0, 0.0, 0.0, 0.0, 0.0, 0.0, 0.0, 0.0, 0.0, 0.0, 0.0, 0.0, 0.0, 0.0, 0.0, 0.0, 0.0, 0.0, 0.0, 0.0, 0.0, 0.0, 0.0, 0.0, 0.0, 0.0, 0.0, 0.0, 0.0, 0.0, 0.0, 0.0, 0.0, 0.0, 0.0, 0.0, 0.0, 0.0, 0.0, 0.2273, 0.75, 0.125, 0.75, 0.125, 0.75, 0.2273, 0.75, 0.125, 0.75, 0.125, 0.75, 0.125, 0.75, 0.125, 0.75, 0.0, 0.0, 0.0, 0.0, 0.0, 0.0, 0.0, 0.0, 0.375, 0.75, 0.375, 0.75, 0.375, 0.75, 0.375, 0.75, 0.0, 0.0, 0.0, 0.0, 0.0, 0.0, 0.0, 0.0, 0.125, 0.75, 0.2273, 0.75, 0.2273, 0.75, 0.125, 0.75, 0.2273, 0.75, 0.125, 0.75, 0.125, 0.75, 0.2273, 0.75, 0.0, 0.0, 0.0, 0.0, 0.0, 0.0, 0.0, 0.0, 0.0, 0.0, 0.0, 0.0, 0.0, 0.0, 0.0, 0.0, 0.125, 0.75, 0.2273, 0.75, 0.2273, 0.75, 0.125, 0.75, 0.375, 0.75, 0.375, 0.75, 0.375, 0.75, 0.375, 0.75, 0.0, 0.0, 0.0, 0.0, 0.0, 0.0, 0.0, 0.0, 0.125, 0.75, 0.125, 0.75, 0.125, 0.75, 0.125, 0.75, 0.0, 0.0, 0.0, 0.0, 0.0, 0.0, 0.0, 0.0, 0.125, 0.75, 0.125, 0.75, 0.125, 0.75, 0.125, 0.75, 0.125, 0.75, 0.375, 0.75, 0.125, 0.75, 0.125, 0.75, 0.375, 0.75, 0.375, 0.75, 0.2273, 0.75, 0.2273, 0.75, 0.375, 0.75, 0.375, 0.75, 0.375, 0.75, 5.693e-05, 0.0001139, 0.0, 0.0, 0.375, 0.75, 0.375, 0.75, 0.375, 0.75, 0.375, 0.75, 0.375, 0.75, 0.375, 0.75, 0.125, 0.75, 0.125, 0.75, 0.2273, 0.75, 0.375, 0.75, 0.125, 0.75, 0.125, 0.75, 0.125, 0.75, 0.125, 0.75, 0.375, 0.75, 0.375, 0.75, 0.375, 0.75, 0.375, 0.75, 0.2273, 0.75, 0.125, 0.75, 0.125, 0.75, 0.2273, 0.75, 0.375, 0.75, 0.2273, 0.75, 0.2273, 0.75, 0.375, 0.75, 0.375, 0.75, 0.375, 0.75, 0.375, 0.75, 0.375, 0.75, 0.375, 0.75, 0.375, 0.75, 0.2273, 0.75, 0.2273, 0.75, 0.2611, 0.75, 0.375, 0.75, 0.125, 0.75, 0.125, 0.75, 0.125, 0.75, 0.125, 0.75, 0.2273, 0.75, 0.125, 0.75, 0.125, 0.75, 0.2273, 0.75, 0.2273, 0.75, 0.125, 0.75, 0.125, 0.75, 0.2273, 0.75, 0.2273, 0.75, 0.0, 0.0, 0.0, 0.0, 0.0, 0.0, 0.0, 0.0, 0.375, 0.75, 0.375, 0.75, 0.375, 0.75, 0.375, 0.75, 0.375, 0.75, 0.375, 0.75, 0.375, 0.75, 0.0, 0.0, 0.0, 0.0, 0.0, 0.0, 0.0, 0.0, 0.375, 0.75, 0.125, 0.75, 0.125, 0.75, 0.375, 0.75, 0.125, 0.75, 0.2273, 0.75, 0.2273, 0.75, 0.125, 0.75, 0.0, 0.0, 0.0, 0.0, 0.0, 0.0, 0.0, 0.0, 0.2273, 0.75, 0.375, 0.75, 0.375, 0.75, 0.2273, 0.75, 0.375, 0.75, 0.375, 0.75, 0.375, 0.75, 0.375, 0.75, 0.2273, 0.75, 0.125, 0.75, 0.125, 0.75, 0.2273, 0.75, 0.125, 0.75, 0.125, 0.75, 0.125, 0.75, 0.125, 0.75, 0.125, 0.75, 0.2273, 0.75, 0.2273, 0.75, 0.125, 0.75, 0.0, 0.0, 0.0, 0.0, 0.0, 0.0, 0.0, 0.0, 0.0, 0.0, 0.0, 0.0, 0.0, 0.0, 0.0, 0.0, 0.0, 0.0, 0.0, 0.0, 0.0, 0.0, 0.0, 0.0, 0.0, 0.0, 0.0, 0.0, 0.0, 0.0, 0.0, 0.0, 0.125, 0.75, 0.125, 0.75, 0.125, 0.75, 0.125, 0.75, 0.375, 0.75, 0.2273, 0.75, 0.2273, 0.75, 0.375, 0.75, 0.0, 0.0, 0.0, 0.0, 0.0, 0.0, 0.0, 0.0, 0.0, 0.0, 0.0, 0.0, 0.0, 0.0, 0.0, 0.0, 0.0, 0.0, 0.0, 0.0, 0.0, 0.0, 0.0, 0.0, 0.0, 0.0, 0.0, 0.0, 0.0, 0.0, 0.0, 0.0, 0.375, 0.75, 0.375, 0.75, 0.375, 0.75, 0.375, 0.75, 0.0, 0.0, 0.0, 0.0, 0.0, 0.0, 0.0, 0.0, 0.2273, 0.75, 0.125, 0.75, 0.125, 0.75, 0.2273, 0.75, 0.375, 0.75, 0.2273, 0.75, 0.2273, 0.75, 0.375, 0.75, 0.125, 0.75, 0.125, 0.75, 0.125, 0.75, 0.125, 0.75, 0.2273, 0.75, 0.2273, 0.75, 0.2273, 0.75, 0.2273, 0.75, 0.0, 0.0, 0.0, 0.0, 0.0, 0.0, 0.0, 0.0, 0.0, 0.0, 0.0, 0.0, 0.0, 0.0, 0.0, 0.0, 0.125, 0.75, 0.125, 0.75, 0.125, 0.75, 0.125, 0.75, 0.0, 0.0, 0.0, 0.0, 0.0, 0.0, 0.0, 0.0, 0.0, 0.0, 0.0, 0.0, 0.0, 0.0, 0.0, 0.0, 0.0, 0.0, 0.0, 0.0, 0.0, 0.0, 0.0, 0.0, 0.0, 0.0, 0.0, 0.0, 0.0, 0.0, 0.0, 0.0, 0.0, 0.0, 0.0, 0.0, 0.125, 0.75, 0.125, 0.75, 0.125, 0.75, 0.125, 0.75, 0.0, 0.0, 0.0, 0.0, 0.0, 0.0, 0.0, 0.0, 0.0, 0.0, 0.0, 0.0, 0.0, 0.0, 0.0, 0.0, 0.125, 0.75, 0.125, 0.75, 0.125, 0.75, 0.125, 0.75, 0.125, 0.75, 0.125, 0.75, 0.125, 0.75, 0.125, 0.75, 0.125, 0.75, 0.125, 0.75, 0.125, 0.75, 0.125, 0.75, 0.125, 0.75, 0.125, 0.75, 0.125, 0.75, 0.0, 0.0, 0.0, 0.0, 0.0, 0.0, 0.0, 0.0, 0.125, 0.75, 0.125, 0.75, 0.125, 0.75, 0.125, 0.75, 0.375, 0.75, 0.0, 0.0, 0.375, 0.75, 0.375, 0.75, 0.0, 0.0, 0.0, 0.0, 0.0, 0.0, 0.0, 0.0, 0.0, 0.0, 0.0, 0.0, 0.0, 0.0, 0.0, 0.0, 0.125, 0.75, 0.125, 0.75, 0.125, 0.75, 0.125, 0.75, 0.09375, 0.5625, 0.0625, 0.375, 0.125, 0.75, 0.125, 0.75, 0.0, 0.0, 0.0, 0.0, 0.0, 0.0, 0.0, 0.0, 0.125, 0.75, 0.09375, 0.5625, 0.125, 0.75, 0.125, 0.75, 0.0625, 0.375, 0.0625, 0.375, 0.125, 0.75, 0.125, 0.75, 0.0625, 0.375, 0.0625, 0.375, 0.125, 0.75, 0.125, 0.75, 0.0, 0.0, 0.0, 0.0, 0.0, 0.0, 0.0, 0.0, 0.0, 0.0, 0.0, 0.0, 0.0, 0.0, 0.0, 0.0, 0.125, 0.75, 0.125, 0.75, 0.125, 0.75, 0.125, 0.75, 0.0, 0.0, 0.0, 0.0, 0.0, 0.0, 0.0, 0.0, 0.125, 0.75, 0.125, 0.75, 0.125, 0.75, 0.125, 0.75, 0.125, 0.75, 0.125, 0.75, 0.125, 0.75, 0.125, 0.75, 0.125, 0.75, 0.125, 0.75, 0.125, 0.75, 0.125, 0.75, 0.125, 0.75, 0.125, 0.75, 0.125, 0.75, 0.125, 0.75, 0.125, 0.75, 0.125, 0.75, 0.125, 0.75, 0.125, 0.75, 0.0, 0.0, 0.0, 0.0, 0.0, 0.0, 0.0, 0.0, 0.125, 0.75, 0.125, 0.75, 0.125, 0.75, 0.125, 0.75, 0.125, 0.75, 0.125, 0.75, 0.125, 0.75, 0.125, 0.75, 0.125, 0.75, 0.125, 0.75, 0.0625, 0.375, 0.0625, 0.375, 0.125, 0.75, 0.125, 0.75, 0.0625, 0.375, 0.0625, 0.375, 0.125, 0.75, 0.125, 0.75, 0.09375, 0.5625, 0.125, 0.75, 0.0, 0.0, 0.0, 0.0, 0.0, 0.0, 0.0, 0.0, 0.125, 0.75, 0.125, 0.75, 0.0625, 0.375, 0.09375, 0.5625, 0.125, 0.75, 0.125, 0.75, 0.125, 0.75, 0.125, 0.75, 0.0, 0.0, 0.0, 0.0, 0.0, 0.0, 0.0, 0.0, 0.0, 0.0, 0.0, 0.0, 0.0, 0.0, 0.0, 0.0, 0.0, 0.0, 0.0, 0.0, 0.0, 0.0, 0.0, 0.0, 0.0, 0.0, 0.0, 0.0, 0.0, 0.0, 0.0, 0.0, 0.0, 0.0, 0.0, 0.0, 0.375, 0.75, 0.375, 0.75, 0.375, 0.75, 0.375, 0.75, 0.625, 0.75, 0.625, 0.75, 0.625, 0.75, 0.625, 0.75, 0.125, 0.75, 0.0, 0.0, 0.125, 0.75, 0.125, 0.75, 0.125, 0.75, 0.125, 0.75, 0.125, 0.75, 0.125, 0.75, 0.125, 0.75, 0.2273, 0.75, 0.125, 0.75, 0.125, 0.75, 0.125, 0.75, 0.125, 0.75, 0.125, 0.75, 0.125, 0.75, 0.125, 0.75, 0.2273, 0.75, 0.2273, 0.75, 0.125, 0.75, 0.125, 0.75, 0.125, 0.75, 0.125, 0.75, 0.125, 0.75, 0.125, 0.75, 0.125, 0.75, 0.125, 0.75, 0.375, 0.75, 0.375, 0.75, 0.375, 0.75, 0.375, 0.75, 0.375, 0.75, 0.375, 0.75, 0.375, 0.75, 0.375, 0.75, 0.375, 0.75, 0.375, 0.75, 0.375, 0.75, 0.0, 0.0, 5.64e-05, 0.0001128, 0.375, 0.75, 0.375, 0.75, 0.0, 0.0, 5.64e-05, 0.0001128, 0.375, 0.75, 0.375, 0.75, 0.375, 0.75, 0.375, 0.75, 0.375, 0.75, 0.375, 0.75, 0.375, 0.75, 0.375, 0.75, 0.375, 0.75, 0.375, 0.75, 0.375, 0.75, 0.375, 0.75, 0.375, 0.75, 0.375, 0.75, 0.0, 0.0, 0.0, 0.0, 0.0, 0.0, 0.0, 0.0, 0.0, 0.0, 0.0, 0.0, 0.375, 0.75, 0.375, 0.75, 0.375, 0.75, 0.375, 0.75, 0.375, 0.75, 0.375, 0.75, 0.375, 0.75, 0.0, 0.0, 0.0, 0.0, 0.0, 0.0, 0.0, 0.0, 0.0, 0.0, 0.0, 0.0, 0.0, 0.0, 0.0, 0.0, 0.375, 0.75, 0.375, 0.75, 0.375, 0.75, 0.375, 0.75, 0.375, 0.75, 0.375, 0.75, 0.375, 0.75, 0.375, 0.75, 0.375, 0.75, 0.375, 0.75, 0.375, 0.75, 0.375, 0.75, 0.375, 0.75, 0.375, 0.75, 0.375, 0.75, 0.375, 0.75, 0.375, 0.75, 0.375, 0.75, 0.375, 0.75, 0.375, 0.75, 0.375, 0.75, 0.375, 0.75, 0.625, 0.75, 0.625, 0.75, 0.625, 0.75, 0.625, 0.75, 0.625, 0.75, 0.625, 0.75, 0.625, 0.75, 0.625, 0.75, 0.625, 0.75, 0.625, 0.75, 0.625, 0.75, 0.625, 0.75, 0.625, 0.75, 0.625, 0.75, 0.625, 0.75, 0.625, 0.75, 0.625, 0.75, 0.625, 0.75, 0.625, 0.75, 0.625, 0.75, 0.625, 0.75, 0.625, 0.75, 0.625, 0.75, 0.625, 0.75, 0.625, 0.75, 0.625, 0.75, 0.625, 0.75, 0.625, 0.75, 0.625, 0.75, 0.625, 0.75, 0.625, 0.75, 0.625, 0.75, 0.0, 0.0, 0.0, 0.0, 0.0, 0.0, 0.0, 0.0, 0.0, 0.0, 0.0, 0.0, 0.0, 0.0, 0.0, 0.0, 0.0, 0.0, 0.0, 0.0, 0.0, 0.0, 0.0, 0.0, 0.625, 0.75, 0.625, 0.75, 0.625, 0.75, 0.625, 0.75, 0.0, 0.0, 0.0, 0.0, 0.0, 0.0, 0.0, 0.0, 0.625, 0.75, 0.625, 0.75, 0.625, 0.75, 0.625, 0.75, 0.0, 0.0, 0.0, 0.0, 0.0, 0.0, 0.0, 0.0, 0.625, 0.75, 0.625, 0.75, 0.625, 0.75, 0.625, 0.75, 0.625, 0.75, 0.625, 0.75, 0.625, 0.75, 0.625, 0.75, 0.625, 0.75, 0.625, 0.75, 0.625, 0.75, 0.625, 0.75, 0.625, 0.75, 0.625, 0.75, 0.625, 0.75, 0.625, 0.75, 0.625, 0.75, 0.625, 0.75, 0.625, 0.75, 0.625, 0.75, 0.625, 0.75, 0.625, 0.75, 0.625, 0.75, 0.625, 0.75, 0.625, 0.75, 0.625, 0.75, 0.625, 0.75, 0.625, 0.75, 0.625, 0.75, 0.625, 0.75, 0.625, 0.75, 0.625, 0.75, 0.625, 0.75, 0.625, 0.75, 0.625, 0.75, 0.625, 0.75, 0.0, 0.0, 0.0, 0.0, 0.0, 0.0, 0.0, 0.0, 0.625, 0.75, 0.625, 0.75, 0.625, 0.75, 0.625, 0.75, 0.625, 0.75, 0.625, 0.75, 0.625, 0.75, 0.625, 0.75, 0.625, 0.75, 0.625, 0.75, 0.625, 0.75, 0.625, 0.75, 0.625, 0.75, 0.625, 0.75, 0.625, 0.75, 0.625, 0.75, 0.625, 0.75, 0.625, 0.75, 0.625, 0.75, 0.625, 0.75, 0.625, 0.75, 0.625, 0.75, 0.625, 0.75, 0.625, 0.75, 0.625, 0.75, 0.625, 0.75, 0.625, 0.75, 0.625, 0.75, 0.625, 0.75, 0.625, 0.75, 0.625, 0.75, 0.625, 0.75, 0.625, 0.75, 0.625, 0.75, 0.625, 0.75, 0.625, 0.75, 0.625, 0.75, 0.625, 0.75, 0.625, 0.75, 0.625, 0.75, 0.625, 0.75, 0.625, 0.75, 0.625, 0.75, 0.625, 0.75, 0.625, 0.75, 0.625, 0.75, 0.625, 0.75, 0.625, 0.75, 0.625, 0.75, 0.625, 0.75, 0.625, 0.75, 0.625, 0.75, 0.625, 0.75])
me_cube_001.update()

# ---- objects
ob_empty = bpy.data.objects.new('Empty', None)
ob_cube = bpy.data.objects.new('Cube', me_cube_001)

# ---- transforms, parenting, visibility, modifiers, constraints
ob_empty.location = (0.184, 0.0, 0.0)
ob_empty.rotation_euler = (1.571, -0.0, -0.0)
ob_empty.scale = (5.079, 5.079, 5.079)
ob_empty.empty_display_type = 'IMAGE'
ob_empty.empty_display_size = 5.0
ob_cube.location = (3.703, -5.399, 4.958)
ob_cube.scale = (0.4452, 0.3495, 0.9523)

# ---- collection membership
col_collection.objects.link(ob_empty)
col_collection.objects.link(ob_cube)

# ---- scene / render settings (as saved in the file)
scene.frame_start = 1; scene.frame_end = 250; scene.frame_set(1)
scene.render.engine = 'BLENDER_EEVEE_NEXT'
bpy.context.view_layer.update()

# ---- added for rendering (the .blend has no active camera and no usable light): camera, sun
cam_auto = bpy.data.cameras.new('AutoCamera')
cam_auto.lens = 50.0
cam_auto.sensor_width = 36.0
cam_auto.clip_end = 1000.0
ob_auto_camera = bpy.data.objects.new('AutoCamera', cam_auto)
scene.collection.objects.link(ob_auto_camera)
ob_auto_camera.location = (21.6473, -27.0021, 13.9954)
ob_auto_camera.rotation_euler = (1.09748, -7.21219e-08, 0.694738)
scene.camera = ob_auto_camera
light_auto_sun = bpy.data.lights.new('AutoSun', 'SUN')
light_auto_sun.energy = 3.0
light_auto_sun.angle = 0.0523599
ob_auto_sun = bpy.data.objects.new('AutoSun', light_auto_sun)
scene.collection.objects.link(ob_auto_sun)
ob_auto_sun.rotation_euler = (0.872665, 0.174533, 0.523599)
bpy.context.view_layer.update()
